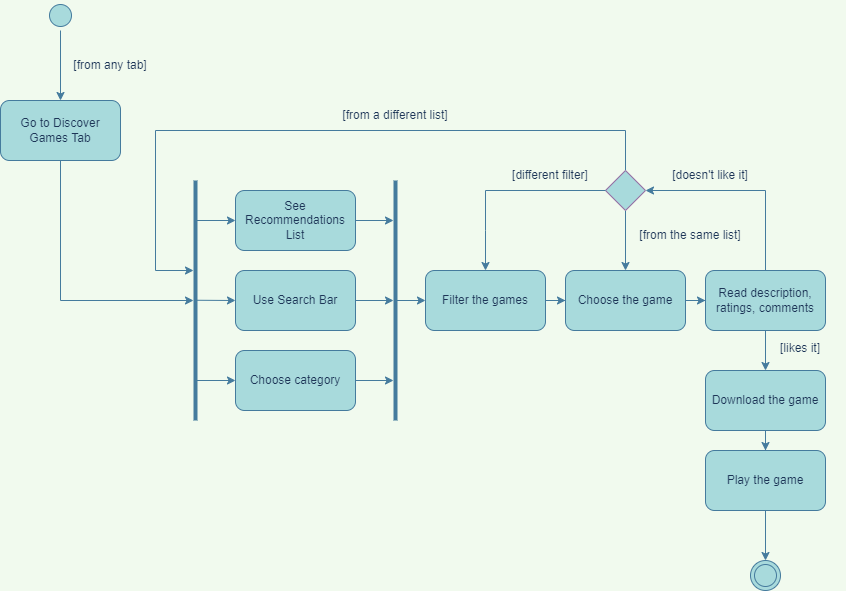

The diagram above was exported from draw.io. Its source (the exported page's mxGraphModel, read from the mxfile embedded in the PNG):
<mxGraphModel dx="1024" dy="563" grid="1" gridSize="10" guides="1" tooltips="1" connect="1" arrows="1" fold="1" page="1" pageScale="1" pageWidth="1169" pageHeight="826" background="#F1FAEE" math="0" shadow="0">
  <root>
    <mxCell id="0" />
    <mxCell id="1" parent="0" />
    <mxCell id="z4D6AgOkcVwrYIfKN5nC-16" style="edgeStyle=orthogonalEdgeStyle;rounded=0;orthogonalLoop=1;jettySize=auto;html=1;exitX=0.5;exitY=1;exitDx=0;exitDy=0;entryX=0.5;entryY=0;entryDx=0;entryDy=0;strokeColor=#457B9D;" parent="1" source="5" target="z4D6AgOkcVwrYIfKN5nC-5" edge="1">
      <mxGeometry relative="1" as="geometry" />
    </mxCell>
    <mxCell id="5" value="" style="ellipse;shape=startState;fillColor=#A8DADC;strokeColor=#457B9D;direction=east;fontColor=#1D3557;" parent="1" vertex="1">
      <mxGeometry x="110" y="80" width="30" height="30" as="geometry" />
    </mxCell>
    <mxCell id="uJSUCKgZ3y49NsWh0DnP-71" value="" style="line;strokeWidth=4;direction=south;html=1;perimeter=backbonePerimeter;points=[];outlineConnect=0;labelBackgroundColor=#F1FAEE;fontSize=12;fillColor=#A8DADC;strokeColor=#457B9D;fontColor=#1D3557;" parent="1" vertex="1">
      <mxGeometry x="230" y="260" width="60" height="240" as="geometry" />
    </mxCell>
    <mxCell id="uJSUCKgZ3y49NsWh0DnP-73" value="[from any tab]" style="text;html=1;strokeColor=none;fillColor=none;align=center;verticalAlign=middle;whiteSpace=wrap;rounded=0;labelBackgroundColor=none;fontSize=12;fontColor=#1D3557;" parent="1" vertex="1">
      <mxGeometry x="130" y="130" width="90" height="30" as="geometry" />
    </mxCell>
    <mxCell id="uJSUCKgZ3y49NsWh0DnP-84" value="" style="line;strokeWidth=4;direction=south;html=1;perimeter=backbonePerimeter;points=[];outlineConnect=0;labelBackgroundColor=#F1FAEE;fontSize=12;fillColor=#A8DADC;strokeColor=#457B9D;fontColor=#1D3557;" parent="1" vertex="1">
      <mxGeometry x="430" y="260" width="60" height="240" as="geometry" />
    </mxCell>
    <mxCell id="3_5VtVQKo-uvqAqw_oda-10" value="" style="ellipse;shape=doubleEllipse;whiteSpace=wrap;html=1;aspect=fixed;fillColor=#A8DADC;strokeColor=#457B9D;fontColor=#1D3557;" parent="1" vertex="1">
      <mxGeometry x="815" y="640" width="30" height="30" as="geometry" />
    </mxCell>
    <mxCell id="z4D6AgOkcVwrYIfKN5nC-22" style="edgeStyle=orthogonalEdgeStyle;rounded=0;orthogonalLoop=1;jettySize=auto;html=1;exitX=1;exitY=0.5;exitDx=0;exitDy=0;strokeColor=#457B9D;" parent="1" source="3_5VtVQKo-uvqAqw_oda-17" target="uJSUCKgZ3y49NsWh0DnP-84" edge="1">
      <mxGeometry relative="1" as="geometry">
        <mxPoint x="450" y="460" as="targetPoint" />
        <Array as="points">
          <mxPoint x="450" y="460" />
          <mxPoint x="450" y="410" />
        </Array>
      </mxGeometry>
    </mxCell>
    <mxCell id="3_5VtVQKo-uvqAqw_oda-17" value="Choose category" style="rounded=1;whiteSpace=wrap;html=1;strokeColor=#457B9D;fontColor=#1D3557;fillColor=#A8DADC;" parent="1" vertex="1">
      <mxGeometry x="300" y="430" width="120" height="60" as="geometry" />
    </mxCell>
    <mxCell id="z4D6AgOkcVwrYIfKN5nC-66" value="" style="edgeStyle=orthogonalEdgeStyle;rounded=0;orthogonalLoop=1;jettySize=auto;html=1;strokeColor=#457B9D;" parent="1" source="3_5VtVQKo-uvqAqw_oda-18" target="z4D6AgOkcVwrYIfKN5nC-6" edge="1">
      <mxGeometry relative="1" as="geometry" />
    </mxCell>
    <mxCell id="3_5VtVQKo-uvqAqw_oda-18" value="Filter the games" style="rounded=1;whiteSpace=wrap;html=1;strokeColor=#457B9D;fontColor=#1D3557;fillColor=#A8DADC;" parent="1" vertex="1">
      <mxGeometry x="490" y="350" width="120" height="60" as="geometry" />
    </mxCell>
    <mxCell id="3_5VtVQKo-uvqAqw_oda-20" value="See Recommendations List" style="rounded=1;whiteSpace=wrap;html=1;strokeColor=#457B9D;fontColor=#1D3557;fillColor=#A8DADC;" parent="1" vertex="1">
      <mxGeometry x="300" y="270" width="120" height="60" as="geometry" />
    </mxCell>
    <mxCell id="z4D6AgOkcVwrYIfKN5nC-5" value="Go to Discover Games Tab" style="rounded=1;whiteSpace=wrap;html=1;strokeColor=#457B9D;fontColor=#1D3557;fillColor=#A8DADC;" parent="1" vertex="1">
      <mxGeometry x="65" y="180" width="120" height="60" as="geometry" />
    </mxCell>
    <mxCell id="z4D6AgOkcVwrYIfKN5nC-41" value="" style="edgeStyle=orthogonalEdgeStyle;rounded=0;orthogonalLoop=1;jettySize=auto;html=1;strokeColor=#457B9D;" parent="1" source="z4D6AgOkcVwrYIfKN5nC-6" target="z4D6AgOkcVwrYIfKN5nC-7" edge="1">
      <mxGeometry relative="1" as="geometry" />
    </mxCell>
    <mxCell id="z4D6AgOkcVwrYIfKN5nC-6" value="Choose the game&lt;span style=&quot;color: rgba(0, 0, 0, 0); font-family: monospace; font-size: 0px; text-align: start;&quot;&gt;%3CmxGraphModel%3E%3Croot%3E%3CmxCell%20id%3D%220%22%2F%3E%3CmxCell%20id%3D%221%22%20parent%3D%220%22%2F%3E%3CmxCell%20id%3D%222%22%20value%3D%22Register%20for%20Account%22%20style%3D%22rounded%3D1%3BwhiteSpace%3Dwrap%3Bhtml%3D1%3BstrokeColor%3D%23457B9D%3BfontColor%3D%231D3557%3BfillColor%3D%23A8DADC%3B%22%20vertex%3D%221%22%20parent%3D%221%22%3E%3CmxGeometry%20x%3D%22440%22%20y%3D%22240%22%20width%3D%22120%22%20height%3D%2260%22%20as%3D%22geometry%22%2F%3E%3C%2FmxCell%3E%3C%2Froot%3E%3C%2FmxGraphModel%3E&lt;/span&gt;" style="rounded=1;whiteSpace=wrap;html=1;strokeColor=#457B9D;fontColor=#1D3557;fillColor=#A8DADC;" parent="1" vertex="1">
      <mxGeometry x="630" y="350" width="120" height="60" as="geometry" />
    </mxCell>
    <mxCell id="z4D6AgOkcVwrYIfKN5nC-40" value="" style="edgeStyle=orthogonalEdgeStyle;rounded=0;orthogonalLoop=1;jettySize=auto;html=1;strokeColor=#457B9D;" parent="1" source="z4D6AgOkcVwrYIfKN5nC-7" target="z4D6AgOkcVwrYIfKN5nC-8" edge="1">
      <mxGeometry relative="1" as="geometry">
        <Array as="points">
          <mxPoint x="830" y="270" />
        </Array>
      </mxGeometry>
    </mxCell>
    <mxCell id="z4D6AgOkcVwrYIfKN5nC-47" value="" style="edgeStyle=orthogonalEdgeStyle;rounded=0;orthogonalLoop=1;jettySize=auto;html=1;strokeColor=#457B9D;" parent="1" source="z4D6AgOkcVwrYIfKN5nC-7" target="z4D6AgOkcVwrYIfKN5nC-9" edge="1">
      <mxGeometry relative="1" as="geometry" />
    </mxCell>
    <mxCell id="z4D6AgOkcVwrYIfKN5nC-7" value="Read description, ratings, comments" style="rounded=1;whiteSpace=wrap;html=1;strokeColor=#457B9D;fontColor=#1D3557;fillColor=#A8DADC;" parent="1" vertex="1">
      <mxGeometry x="770" y="350" width="120" height="60" as="geometry" />
    </mxCell>
    <mxCell id="z4D6AgOkcVwrYIfKN5nC-55" style="edgeStyle=orthogonalEdgeStyle;rounded=0;orthogonalLoop=1;jettySize=auto;html=1;exitX=0.5;exitY=0;exitDx=0;exitDy=0;strokeColor=#457B9D;" parent="1" source="z4D6AgOkcVwrYIfKN5nC-8" target="uJSUCKgZ3y49NsWh0DnP-71" edge="1">
      <mxGeometry relative="1" as="geometry">
        <mxPoint x="200" y="380" as="targetPoint" />
        <Array as="points">
          <mxPoint x="690" y="210" />
          <mxPoint x="220" y="210" />
          <mxPoint x="220" y="350" />
        </Array>
      </mxGeometry>
    </mxCell>
    <mxCell id="z4D6AgOkcVwrYIfKN5nC-67" style="edgeStyle=orthogonalEdgeStyle;rounded=0;orthogonalLoop=1;jettySize=auto;html=1;exitX=0.5;exitY=1;exitDx=0;exitDy=0;entryX=0.5;entryY=0;entryDx=0;entryDy=0;strokeColor=#457B9D;" parent="1" source="z4D6AgOkcVwrYIfKN5nC-8" target="z4D6AgOkcVwrYIfKN5nC-6" edge="1">
      <mxGeometry relative="1" as="geometry" />
    </mxCell>
    <mxCell id="z4D6AgOkcVwrYIfKN5nC-8" value="" style="rhombus;whiteSpace=wrap;html=1;fillColor=#A8DADC;strokeColor=#9673a6;" parent="1" vertex="1">
      <mxGeometry x="670" y="250" width="40" height="40" as="geometry" />
    </mxCell>
    <mxCell id="z4D6AgOkcVwrYIfKN5nC-45" value="" style="edgeStyle=orthogonalEdgeStyle;rounded=0;orthogonalLoop=1;jettySize=auto;html=1;strokeColor=#457B9D;" parent="1" source="z4D6AgOkcVwrYIfKN5nC-9" edge="1">
      <mxGeometry relative="1" as="geometry">
        <mxPoint x="830" y="530" as="targetPoint" />
      </mxGeometry>
    </mxCell>
    <mxCell id="z4D6AgOkcVwrYIfKN5nC-9" value="Download the game" style="rounded=1;whiteSpace=wrap;html=1;strokeColor=#457B9D;fontColor=#1D3557;fillColor=#A8DADC;" parent="1" vertex="1">
      <mxGeometry x="770" y="450" width="120" height="60" as="geometry" />
    </mxCell>
    <mxCell id="z4D6AgOkcVwrYIfKN5nC-39" value="" style="edgeStyle=orthogonalEdgeStyle;rounded=0;orthogonalLoop=1;jettySize=auto;html=1;strokeColor=#457B9D;" parent="1" source="z4D6AgOkcVwrYIfKN5nC-11" target="3_5VtVQKo-uvqAqw_oda-10" edge="1">
      <mxGeometry relative="1" as="geometry" />
    </mxCell>
    <mxCell id="z4D6AgOkcVwrYIfKN5nC-11" value="Play the game" style="rounded=1;whiteSpace=wrap;html=1;strokeColor=#457B9D;fontColor=#1D3557;fillColor=#A8DADC;" parent="1" vertex="1">
      <mxGeometry x="770" y="530" width="120" height="60" as="geometry" />
    </mxCell>
    <mxCell id="z4D6AgOkcVwrYIfKN5nC-21" value="" style="endArrow=classic;html=1;rounded=0;entryX=0;entryY=0.5;entryDx=0;entryDy=0;strokeColor=#457B9D;" parent="1" source="uJSUCKgZ3y49NsWh0DnP-71" target="3_5VtVQKo-uvqAqw_oda-17" edge="1">
      <mxGeometry width="50" height="50" relative="1" as="geometry">
        <mxPoint x="260" y="420" as="sourcePoint" />
        <mxPoint x="319" y="420" as="targetPoint" />
      </mxGeometry>
    </mxCell>
    <mxCell id="z4D6AgOkcVwrYIfKN5nC-23" value="" style="endArrow=classic;html=1;rounded=0;entryX=0;entryY=0.5;entryDx=0;entryDy=0;strokeColor=#457B9D;" parent="1" source="uJSUCKgZ3y49NsWh0DnP-71" target="3_5VtVQKo-uvqAqw_oda-20" edge="1">
      <mxGeometry width="50" height="50" relative="1" as="geometry">
        <mxPoint x="260" y="529.5" as="sourcePoint" />
        <mxPoint x="339" y="529.5" as="targetPoint" />
      </mxGeometry>
    </mxCell>
    <mxCell id="z4D6AgOkcVwrYIfKN5nC-25" style="edgeStyle=orthogonalEdgeStyle;rounded=0;orthogonalLoop=1;jettySize=auto;html=1;exitX=1;exitY=0.5;exitDx=0;exitDy=0;strokeColor=#457B9D;" parent="1" source="3_5VtVQKo-uvqAqw_oda-20" target="uJSUCKgZ3y49NsWh0DnP-84" edge="1">
      <mxGeometry relative="1" as="geometry">
        <mxPoint x="500" y="300" as="sourcePoint" />
        <mxPoint x="610" y="320" as="targetPoint" />
        <Array as="points">
          <mxPoint x="460" y="300" />
          <mxPoint x="460" y="300" />
        </Array>
      </mxGeometry>
    </mxCell>
    <mxCell id="z4D6AgOkcVwrYIfKN5nC-38" value="" style="endArrow=classic;html=1;rounded=0;exitX=0.5;exitY=1;exitDx=0;exitDy=0;strokeColor=#457B9D;" parent="1" source="z4D6AgOkcVwrYIfKN5nC-5" target="uJSUCKgZ3y49NsWh0DnP-71" edge="1">
      <mxGeometry width="50" height="50" relative="1" as="geometry">
        <mxPoint x="660" y="360" as="sourcePoint" />
        <mxPoint x="260" y="320" as="targetPoint" />
        <Array as="points">
          <mxPoint x="125" y="380" />
        </Array>
      </mxGeometry>
    </mxCell>
    <mxCell id="z4D6AgOkcVwrYIfKN5nC-48" value="[likes it]" style="text;html=1;strokeColor=none;fillColor=none;align=center;verticalAlign=middle;whiteSpace=wrap;rounded=0;labelBackgroundColor=none;fontSize=12;fontColor=#1D3557;" parent="1" vertex="1">
      <mxGeometry x="820" y="413" width="90" height="30" as="geometry" />
    </mxCell>
    <mxCell id="z4D6AgOkcVwrYIfKN5nC-49" value="[doesn't like it]" style="text;html=1;strokeColor=none;fillColor=none;align=center;verticalAlign=middle;whiteSpace=wrap;rounded=0;labelBackgroundColor=none;fontSize=12;fontColor=#1D3557;" parent="1" vertex="1">
      <mxGeometry x="730" y="240" width="90" height="30" as="geometry" />
    </mxCell>
    <mxCell id="z4D6AgOkcVwrYIfKN5nC-50" value="" style="endArrow=classic;html=1;rounded=0;exitX=0;exitY=0.5;exitDx=0;exitDy=0;entryX=0.5;entryY=0;entryDx=0;entryDy=0;strokeColor=#457B9D;" parent="1" source="z4D6AgOkcVwrYIfKN5nC-8" target="3_5VtVQKo-uvqAqw_oda-18" edge="1">
      <mxGeometry width="50" height="50" relative="1" as="geometry">
        <mxPoint x="770" y="350" as="sourcePoint" />
        <mxPoint x="820" y="300" as="targetPoint" />
        <Array as="points">
          <mxPoint x="550" y="270" />
          <mxPoint x="550" y="310" />
        </Array>
      </mxGeometry>
    </mxCell>
    <mxCell id="z4D6AgOkcVwrYIfKN5nC-51" value="[from the same list]" style="text;html=1;strokeColor=none;fillColor=none;align=center;verticalAlign=middle;whiteSpace=wrap;rounded=0;labelBackgroundColor=none;fontSize=12;fontColor=#1D3557;" parent="1" vertex="1">
      <mxGeometry x="700" y="300" width="110" height="30" as="geometry" />
    </mxCell>
    <mxCell id="z4D6AgOkcVwrYIfKN5nC-52" value="Use Search Bar" style="rounded=1;whiteSpace=wrap;html=1;strokeColor=#457B9D;fontColor=#1D3557;fillColor=#A8DADC;" parent="1" vertex="1">
      <mxGeometry x="300" y="350" width="120" height="60" as="geometry" />
    </mxCell>
    <mxCell id="z4D6AgOkcVwrYIfKN5nC-53" value="" style="endArrow=classic;html=1;rounded=0;strokeColor=#457B9D;" parent="1" edge="1">
      <mxGeometry width="50" height="50" relative="1" as="geometry">
        <mxPoint x="261.5238095238095" y="379.76" as="sourcePoint" />
        <mxPoint x="300" y="380" as="targetPoint" />
      </mxGeometry>
    </mxCell>
    <mxCell id="z4D6AgOkcVwrYIfKN5nC-54" style="edgeStyle=orthogonalEdgeStyle;rounded=0;orthogonalLoop=1;jettySize=auto;html=1;entryX=0;entryY=0.5;entryDx=0;entryDy=0;strokeColor=#457B9D;" parent="1" source="uJSUCKgZ3y49NsWh0DnP-84" target="3_5VtVQKo-uvqAqw_oda-18" edge="1">
      <mxGeometry relative="1" as="geometry">
        <mxPoint x="500" y="379.76" as="sourcePoint" />
        <mxPoint x="613.0000000000002" y="379.76" as="targetPoint" />
        <Array as="points">
          <mxPoint x="470" y="380" />
          <mxPoint x="470" y="380" />
        </Array>
      </mxGeometry>
    </mxCell>
    <mxCell id="z4D6AgOkcVwrYIfKN5nC-57" value="[from a different list]" style="text;html=1;strokeColor=none;fillColor=none;align=center;verticalAlign=middle;whiteSpace=wrap;rounded=0;labelBackgroundColor=none;fontSize=12;fontColor=#1D3557;" parent="1" vertex="1">
      <mxGeometry x="355" y="180" width="210" height="30" as="geometry" />
    </mxCell>
    <mxCell id="z4D6AgOkcVwrYIfKN5nC-61" value="" style="endArrow=classic;html=1;rounded=0;exitX=1;exitY=0.5;exitDx=0;exitDy=0;strokeColor=#457B9D;" parent="1" source="z4D6AgOkcVwrYIfKN5nC-52" target="uJSUCKgZ3y49NsWh0DnP-84" edge="1">
      <mxGeometry width="50" height="50" relative="1" as="geometry">
        <mxPoint x="460" y="400" as="sourcePoint" />
        <mxPoint x="510" y="350" as="targetPoint" />
      </mxGeometry>
    </mxCell>
    <mxCell id="z4D6AgOkcVwrYIfKN5nC-68" value="[different filter]" style="text;html=1;strokeColor=none;fillColor=none;align=center;verticalAlign=middle;whiteSpace=wrap;rounded=0;labelBackgroundColor=none;fontSize=12;fontColor=#1D3557;" parent="1" vertex="1">
      <mxGeometry x="560" y="240" width="110" height="30" as="geometry" />
    </mxCell>
  </root>
</mxGraphModel>